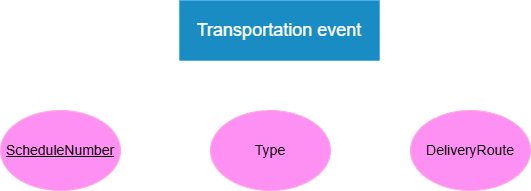

The diagram above was exported from draw.io. Its source (the exported page's mxGraphModel, read from the mxfile embedded in the PNG):
<mxGraphModel dx="1041" dy="527" grid="1" gridSize="10" guides="1" tooltips="1" connect="1" arrows="1" fold="1" page="1" pageScale="1" pageWidth="827" pageHeight="1169" background="light-dark(#FFFFFF,transparent)" math="0" shadow="0">
  <root>
    <mxCell id="0" />
    <mxCell id="1" parent="0" />
    <mxCell id="2" value="" style="rounded=0;whiteSpace=wrap;html=1;fillColor=#1ba1e2;fontColor=#ffffff;strokeColor=#006EAF;" vertex="1" parent="1">
      <mxGeometry x="304" y="940" width="200" height="60" as="geometry" />
    </mxCell>
    <mxCell id="3" value="" style="ellipse;whiteSpace=wrap;html=1;fillColor=#d80073;fontColor=#ffffff;strokeColor=#A50040;" vertex="1" parent="1">
      <mxGeometry x="125" y="1050" width="120" height="80" as="geometry" />
    </mxCell>
    <mxCell id="4" value="" style="ellipse;whiteSpace=wrap;html=1;fillColor=#d80073;fontColor=#ffffff;strokeColor=#A50040;" vertex="1" parent="1">
      <mxGeometry x="335" y="1050" width="120" height="80" as="geometry" />
    </mxCell>
    <mxCell id="5" value="" style="ellipse;whiteSpace=wrap;html=1;fillColor=#d80073;fontColor=#ffffff;strokeColor=#A50040;" vertex="1" parent="1">
      <mxGeometry x="535" y="1050" width="120" height="80" as="geometry" />
    </mxCell>
    <mxCell id="6" value="" style="endArrow=none;html=1;rounded=0;entryX=0.428;entryY=1.012;entryDx=0;entryDy=0;entryPerimeter=0;" edge="1" target="2" parent="1">
      <mxGeometry width="50" height="50" relative="1" as="geometry">
        <mxPoint x="390" y="1050" as="sourcePoint" />
        <mxPoint x="390" y="1010" as="targetPoint" />
      </mxGeometry>
    </mxCell>
    <mxCell id="7" value="" style="endArrow=none;html=1;rounded=0;exitX=1;exitY=1;exitDx=0;exitDy=0;" edge="1" source="2" target="5" parent="1">
      <mxGeometry width="50" height="50" relative="1" as="geometry">
        <mxPoint x="494" y="1087" as="sourcePoint" />
        <mxPoint x="565" y="1020" as="targetPoint" />
      </mxGeometry>
    </mxCell>
    <mxCell id="8" value="" style="endArrow=none;html=1;rounded=0;exitX=0;exitY=1;exitDx=0;exitDy=0;" edge="1" source="2" target="3" parent="1">
      <mxGeometry width="50" height="50" relative="1" as="geometry">
        <mxPoint x="384" y="987" as="sourcePoint" />
        <mxPoint x="455" y="920" as="targetPoint" />
      </mxGeometry>
    </mxCell>
    <mxCell id="9" value="&lt;span style=&quot;font-size: 18px;&quot;&gt;Transportation event&lt;/span&gt;" style="text;html=1;align=center;verticalAlign=middle;whiteSpace=wrap;rounded=0;" vertex="1" parent="1">
      <mxGeometry x="314" y="940" width="180" height="60" as="geometry" />
    </mxCell>
    <mxCell id="10" value="&lt;font style=&quot;font-size: 14px; color: light-dark(rgb(0, 0, 0), rgb(0, 0, 0));&quot;&gt;&lt;span style=&quot;&quot;&gt;DeliveryRoute&lt;/span&gt;&lt;/font&gt;" style="text;html=1;align=center;verticalAlign=middle;whiteSpace=wrap;rounded=0;fontStyle=0" vertex="1" parent="1">
      <mxGeometry x="535" y="1070" width="120" height="40" as="geometry" />
    </mxCell>
    <mxCell id="11" value="&lt;font&gt;&lt;span style=&quot;font-size: 14px;&quot;&gt;Type&lt;/span&gt;&lt;/font&gt;" style="text;html=1;align=center;verticalAlign=middle;whiteSpace=wrap;rounded=0;fontStyle=0;fontColor=light-dark(#000000,#000000);" vertex="1" parent="1">
      <mxGeometry x="335" y="1070" width="120" height="40" as="geometry" />
    </mxCell>
    <mxCell id="12" value="&lt;font style=&quot;font-size: 14px; color: light-dark(rgb(0, 0, 0), rgb(0, 0, 0));&quot;&gt;&lt;span style=&quot;&quot;&gt;&lt;u&gt;ScheduleNumber&lt;/u&gt;&lt;/span&gt;&lt;/font&gt;" style="text;html=1;align=center;verticalAlign=middle;whiteSpace=wrap;rounded=0;fontStyle=0" vertex="1" parent="1">
      <mxGeometry x="125" y="1070" width="120" height="40" as="geometry" />
    </mxCell>
  </root>
</mxGraphModel>